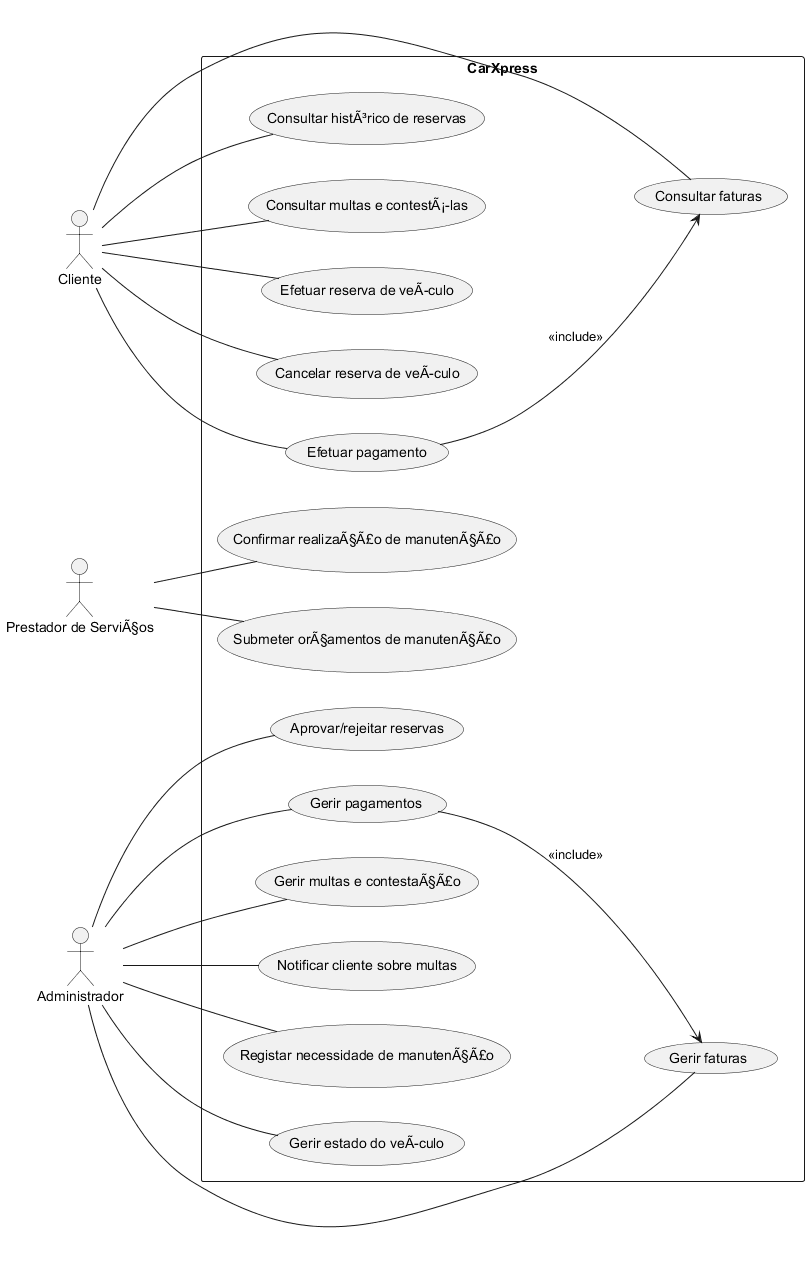

The diagram above was rendered by PlantUML. Its source (embedded in the PNG):
@startuml

left to right direction
actor Cliente
actor Administrador
actor "Prestador de ServiÃ§os" as Prestador

rectangle CarXpress {

  Cliente -- (Efetuar reserva de veÃculo)
  Cliente -- (Cancelar reserva de veÃculo)
  Cliente -- (Efetuar pagamento)
  Cliente -- (Consultar histÃ³rico de reservas)
  Cliente -- (Consultar multas e contestÃ¡-las)
  Cliente -- (Consultar faturas)

  Administrador -- (Aprovar/rejeitar reservas)
  Administrador -- (Gerir pagamentos)
  Administrador -- (Gerir faturas)
  Administrador -- (Gerir multas e contestaÃ§Ã£o)
  Administrador -- (Notificar cliente sobre multas)
  Administrador -- (Registar necessidade de manutenÃ§Ã£o)
  Administrador -- (Gerir estado do veÃculo)

  Prestador -- (Submeter orÃ§amentos de manutenÃ§Ã£o)
  Prestador -- (Confirmar realizaÃ§Ã£o de manutenÃ§Ã£o)
}

(Efetuar pagamento) --> (Consultar faturas) : <<include>>
(Gerir pagamentos) --> (Gerir faturas) : <<include>>

@enduml